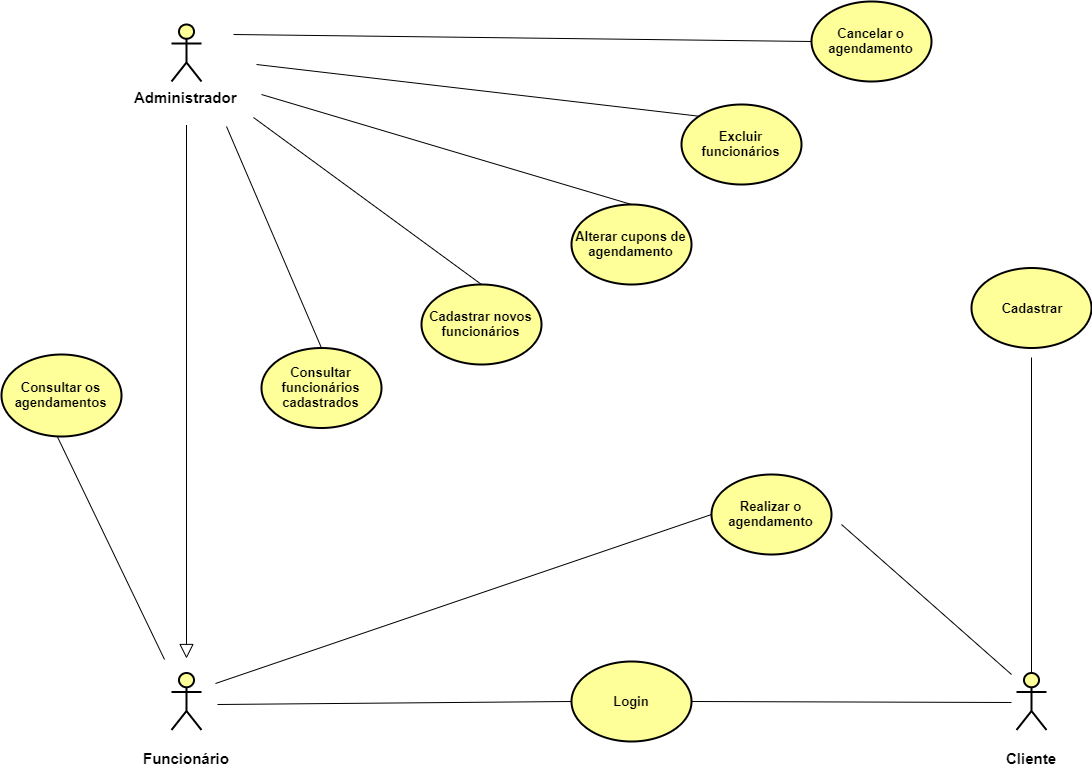

The diagram above was exported from draw.io. Its source (the exported page's mxGraphModel, read from the mxfile embedded in the PNG):
<mxGraphModel dx="1248" dy="661" grid="0" gridSize="10" guides="1" tooltips="1" connect="1" arrows="1" fold="1" page="1" pageScale="1" pageWidth="1169" pageHeight="827" math="0" shadow="0">
  <root>
    <mxCell id="0" />
    <mxCell id="1" parent="0" />
    <mxCell id="3NeNKvJPgwkXfhuDc7wM-1" value="&lt;p&gt;&lt;font style=&quot;font-size: 15px&quot;&gt;&lt;b&gt;Funcionário&lt;/b&gt;&lt;/font&gt;&lt;/p&gt;" style="shape=umlActor;verticalLabelPosition=bottom;labelBackgroundColor=#ffffff;verticalAlign=top;html=1;outlineConnect=0;strokeWidth=2;perimeterSpacing=0;shadow=0;gradientColor=none;fillColor=#FFFF99;" parent="1" vertex="1">
      <mxGeometry x="200" y="688.5" width="30" height="57" as="geometry" />
    </mxCell>
    <mxCell id="KmUjq9v9i22nYFW1vqaJ-4" style="orthogonalLoop=1;jettySize=auto;html=1;strokeColor=#000000;endArrow=none;endFill=0;jumpSize=0;jumpStyle=none;comic=0;shadow=0;targetPerimeterSpacing=0;startSize=0;sourcePerimeterSpacing=0;endSize=0;strokeWidth=1;rounded=0;" parent="1" edge="1">
      <mxGeometry relative="1" as="geometry">
        <mxPoint x="80" y="440" as="sourcePoint" />
        <mxPoint x="193" y="675" as="targetPoint" />
      </mxGeometry>
    </mxCell>
    <mxCell id="KmUjq9v9i22nYFW1vqaJ-3" value="&lt;div style=&quot;text-align: center&quot;&gt;&lt;b&gt;&lt;font style=&quot;font-size: 13px&quot;&gt;Consultar os agendamentos&lt;/font&gt;&lt;/b&gt;&lt;/div&gt;" style="ellipse;whiteSpace=wrap;html=1;fillColor=#FFFF99;strokeColor=#000000;strokeWidth=2;" parent="1" vertex="1">
      <mxGeometry x="30" y="370" width="120" height="82" as="geometry" />
    </mxCell>
    <mxCell id="KmUjq9v9i22nYFW1vqaJ-9" value="&lt;p&gt;&lt;font style=&quot;font-size: 15px&quot;&gt;&lt;b&gt;Cliente&lt;/b&gt;&lt;/font&gt;&lt;/p&gt;" style="shape=umlActor;verticalLabelPosition=bottom;labelBackgroundColor=#ffffff;verticalAlign=top;html=1;outlineConnect=0;strokeWidth=2;perimeterSpacing=0;shadow=0;gradientColor=none;fillColor=#FFFF99;" parent="1" vertex="1">
      <mxGeometry x="1045" y="688.5" width="30" height="57" as="geometry" />
    </mxCell>
    <mxCell id="KmUjq9v9i22nYFW1vqaJ-42" value="" style="edgeStyle=none;rounded=0;comic=0;jumpStyle=none;jumpSize=0;orthogonalLoop=1;jettySize=auto;html=1;shadow=0;sourcePerimeterSpacing=0;endArrow=block;endFill=0;targetPerimeterSpacing=0;strokeWidth=1;startArrow=none;startFill=0;endSize=12;startSize=6;" parent="1" edge="1">
      <mxGeometry relative="1" as="geometry">
        <mxPoint x="215" y="140" as="sourcePoint" />
        <mxPoint x="215" y="674" as="targetPoint" />
      </mxGeometry>
    </mxCell>
    <mxCell id="KmUjq9v9i22nYFW1vqaJ-37" value="&lt;span style=&quot;font-size: 15px&quot;&gt;&lt;b&gt;Administrador&lt;br&gt;&lt;br&gt;&lt;/b&gt;&lt;/span&gt;" style="shape=umlActor;verticalLabelPosition=bottom;labelBackgroundColor=#ffffff;verticalAlign=top;html=1;outlineConnect=0;strokeWidth=2;perimeterSpacing=0;shadow=0;gradientColor=none;fillColor=#FFFF99;" parent="1" vertex="1">
      <mxGeometry x="200" y="40" width="30" height="57" as="geometry" />
    </mxCell>
    <mxCell id="KmUjq9v9i22nYFW1vqaJ-60" style="edgeStyle=none;rounded=0;comic=0;jumpStyle=none;jumpSize=0;orthogonalLoop=1;jettySize=auto;html=1;entryX=0.5;entryY=0;entryDx=0;entryDy=0;entryPerimeter=0;shadow=0;startArrow=none;startFill=0;startSize=6;sourcePerimeterSpacing=0;endArrow=none;endFill=0;endSize=11;targetPerimeterSpacing=0;strokeColor=#000000;strokeWidth=1;" parent="1" target="KmUjq9v9i22nYFW1vqaJ-9" edge="1">
      <mxGeometry relative="1" as="geometry">
        <mxPoint x="1060" y="373" as="sourcePoint" />
      </mxGeometry>
    </mxCell>
    <mxCell id="KmUjq9v9i22nYFW1vqaJ-43" value="&lt;b&gt;&lt;font style=&quot;font-size: 13px&quot;&gt;Cadastrar&lt;/font&gt;&lt;/b&gt;" style="ellipse;whiteSpace=wrap;html=1;strokeColor=#000000;strokeWidth=2;fillColor=#FFFF99;" parent="1" vertex="1">
      <mxGeometry x="1000" y="283.5" width="120" height="80" as="geometry" />
    </mxCell>
    <mxCell id="KmUjq9v9i22nYFW1vqaJ-54" style="edgeStyle=none;rounded=0;comic=0;jumpStyle=none;jumpSize=0;orthogonalLoop=1;jettySize=auto;html=1;shadow=0;startArrow=none;startFill=0;startSize=6;sourcePerimeterSpacing=0;endArrow=none;endFill=0;endSize=12;targetPerimeterSpacing=0;strokeColor=#000000;strokeWidth=1;exitX=0;exitY=0.5;exitDx=0;exitDy=0;" parent="1" source="KmUjq9v9i22nYFW1vqaJ-44" edge="1">
      <mxGeometry relative="1" as="geometry">
        <mxPoint x="244" y="699" as="targetPoint" />
        <mxPoint x="760" y="460" as="sourcePoint" />
      </mxGeometry>
    </mxCell>
    <mxCell id="KmUjq9v9i22nYFW1vqaJ-68" style="edgeStyle=none;rounded=0;comic=0;jumpStyle=none;jumpSize=0;orthogonalLoop=1;jettySize=auto;html=1;shadow=0;startArrow=none;startFill=0;startSize=6;sourcePerimeterSpacing=0;endArrow=none;endFill=0;endSize=12;targetPerimeterSpacing=0;strokeColor=#000000;strokeWidth=1;" parent="1" edge="1">
      <mxGeometry relative="1" as="geometry">
        <mxPoint x="1040" y="690" as="targetPoint" />
        <mxPoint x="870" y="540" as="sourcePoint" />
      </mxGeometry>
    </mxCell>
    <mxCell id="KmUjq9v9i22nYFW1vqaJ-44" value="&lt;font style=&quot;font-size: 13px&quot;&gt;&lt;b&gt;Realizar o agendamento&lt;/b&gt;&lt;/font&gt;" style="ellipse;whiteSpace=wrap;html=1;strokeColor=#000000;strokeWidth=2;fillColor=#FFFF99;" parent="1" vertex="1">
      <mxGeometry x="740" y="490" width="120" height="80" as="geometry" />
    </mxCell>
    <mxCell id="KmUjq9v9i22nYFW1vqaJ-73" style="edgeStyle=none;rounded=0;comic=0;jumpStyle=none;jumpSize=0;orthogonalLoop=1;jettySize=auto;html=1;exitX=0;exitY=0.5;exitDx=0;exitDy=0;shadow=0;startArrow=none;startFill=0;startSize=6;sourcePerimeterSpacing=0;endArrow=none;endFill=0;endSize=12;targetPerimeterSpacing=0;strokeColor=#000000;strokeWidth=1;" parent="1" source="KmUjq9v9i22nYFW1vqaJ-45" edge="1">
      <mxGeometry relative="1" as="geometry">
        <mxPoint x="262" y="50" as="targetPoint" />
      </mxGeometry>
    </mxCell>
    <mxCell id="KmUjq9v9i22nYFW1vqaJ-45" value="&lt;b&gt;&lt;font style=&quot;font-size: 13px&quot;&gt;Cancelar o agendamento&lt;/font&gt;&lt;/b&gt;" style="ellipse;whiteSpace=wrap;html=1;strokeColor=#000000;strokeWidth=2;fillColor=#FFFF99;" parent="1" vertex="1">
      <mxGeometry x="840" y="17" width="120" height="80" as="geometry" />
    </mxCell>
    <mxCell id="KmUjq9v9i22nYFW1vqaJ-71" style="edgeStyle=none;rounded=0;comic=0;jumpStyle=none;jumpSize=0;orthogonalLoop=1;jettySize=auto;html=1;exitX=0.5;exitY=0;exitDx=0;exitDy=0;shadow=0;startArrow=none;startFill=0;startSize=6;sourcePerimeterSpacing=0;endArrow=none;endFill=0;endSize=12;targetPerimeterSpacing=0;strokeColor=#000000;strokeWidth=1;" parent="1" source="KmUjq9v9i22nYFW1vqaJ-46" edge="1">
      <mxGeometry relative="1" as="geometry">
        <mxPoint x="290" y="110" as="targetPoint" />
      </mxGeometry>
    </mxCell>
    <mxCell id="KmUjq9v9i22nYFW1vqaJ-46" value="&lt;b&gt;&lt;font style=&quot;font-size: 13px&quot;&gt;Alterar cupons de agendamento&lt;/font&gt;&lt;/b&gt;" style="ellipse;whiteSpace=wrap;html=1;strokeColor=#000000;strokeWidth=2;fillColor=#FFFF99;" parent="1" vertex="1">
      <mxGeometry x="600" y="220" width="120" height="80" as="geometry" />
    </mxCell>
    <mxCell id="KmUjq9v9i22nYFW1vqaJ-70" style="edgeStyle=none;rounded=0;comic=0;jumpStyle=none;jumpSize=0;orthogonalLoop=1;jettySize=auto;html=1;exitX=0.5;exitY=0;exitDx=0;exitDy=0;shadow=0;startArrow=none;startFill=0;startSize=6;sourcePerimeterSpacing=0;endArrow=none;endFill=0;endSize=12;targetPerimeterSpacing=0;strokeColor=#000000;strokeWidth=1;" parent="1" source="KmUjq9v9i22nYFW1vqaJ-47" edge="1">
      <mxGeometry relative="1" as="geometry">
        <mxPoint x="282" y="133" as="targetPoint" />
      </mxGeometry>
    </mxCell>
    <mxCell id="KmUjq9v9i22nYFW1vqaJ-47" value="&lt;font style=&quot;font-size: 13px&quot;&gt;&lt;b&gt;Cadastrar novos funcionários&lt;/b&gt;&lt;/font&gt;" style="ellipse;whiteSpace=wrap;html=1;strokeColor=#000000;strokeWidth=2;fillColor=#FFFF99;" parent="1" vertex="1">
      <mxGeometry x="450" y="300" width="120" height="80" as="geometry" />
    </mxCell>
    <mxCell id="KmUjq9v9i22nYFW1vqaJ-50" style="edgeStyle=none;rounded=0;comic=0;jumpStyle=none;jumpSize=0;orthogonalLoop=1;jettySize=auto;html=1;exitX=0;exitY=0.5;exitDx=0;exitDy=0;shadow=0;startArrow=none;startFill=0;startSize=6;sourcePerimeterSpacing=0;endArrow=none;endFill=0;endSize=12;targetPerimeterSpacing=0;strokeColor=#000000;strokeWidth=1;" parent="1" source="KmUjq9v9i22nYFW1vqaJ-48" edge="1">
      <mxGeometry relative="1" as="geometry">
        <mxPoint x="246" y="720" as="targetPoint" />
      </mxGeometry>
    </mxCell>
    <mxCell id="KmUjq9v9i22nYFW1vqaJ-51" style="edgeStyle=none;rounded=0;comic=0;jumpStyle=none;jumpSize=0;orthogonalLoop=1;jettySize=auto;html=1;shadow=0;startArrow=none;startFill=0;startSize=6;sourcePerimeterSpacing=0;endArrow=none;endFill=0;endSize=12;targetPerimeterSpacing=0;strokeColor=#000000;strokeWidth=1;exitX=1;exitY=0.5;exitDx=0;exitDy=0;" parent="1" source="KmUjq9v9i22nYFW1vqaJ-48" edge="1">
      <mxGeometry relative="1" as="geometry">
        <mxPoint x="1040" y="718" as="targetPoint" />
        <mxPoint x="690" y="718" as="sourcePoint" />
      </mxGeometry>
    </mxCell>
    <mxCell id="KmUjq9v9i22nYFW1vqaJ-48" value="&lt;b&gt;&lt;font style=&quot;font-size: 13px&quot;&gt;Login&lt;/font&gt;&lt;/b&gt;" style="ellipse;whiteSpace=wrap;html=1;strokeColor=#000000;strokeWidth=2;fillColor=#FFFF99;" parent="1" vertex="1">
      <mxGeometry x="600" y="677" width="120" height="80" as="geometry" />
    </mxCell>
    <mxCell id="KmUjq9v9i22nYFW1vqaJ-69" style="edgeStyle=none;rounded=0;comic=0;jumpStyle=none;jumpSize=0;orthogonalLoop=1;jettySize=auto;html=1;exitX=0.5;exitY=0;exitDx=0;exitDy=0;shadow=0;startArrow=none;startFill=0;startSize=6;sourcePerimeterSpacing=0;endArrow=none;endFill=0;endSize=12;targetPerimeterSpacing=0;strokeColor=#000000;strokeWidth=1;" parent="1" source="KmUjq9v9i22nYFW1vqaJ-62" edge="1">
      <mxGeometry relative="1" as="geometry">
        <mxPoint x="255" y="142" as="targetPoint" />
      </mxGeometry>
    </mxCell>
    <mxCell id="KmUjq9v9i22nYFW1vqaJ-62" value="&lt;b&gt;&lt;font style=&quot;font-size: 13px&quot;&gt;Consultar funcionários cadastrados&lt;/font&gt;&lt;/b&gt;" style="ellipse;whiteSpace=wrap;html=1;strokeColor=#000000;strokeWidth=2;fillColor=#FFFF99;" parent="1" vertex="1">
      <mxGeometry x="290" y="363.5" width="120" height="80" as="geometry" />
    </mxCell>
    <mxCell id="KmUjq9v9i22nYFW1vqaJ-72" style="edgeStyle=none;rounded=0;comic=0;jumpStyle=none;jumpSize=0;orthogonalLoop=1;jettySize=auto;html=1;exitX=0;exitY=0;exitDx=0;exitDy=0;shadow=0;startArrow=none;startFill=0;startSize=6;sourcePerimeterSpacing=0;endArrow=none;endFill=0;endSize=12;targetPerimeterSpacing=0;strokeColor=#000000;strokeWidth=1;" parent="1" source="KmUjq9v9i22nYFW1vqaJ-63" edge="1">
      <mxGeometry relative="1" as="geometry">
        <mxPoint x="285" y="80" as="targetPoint" />
      </mxGeometry>
    </mxCell>
    <mxCell id="KmUjq9v9i22nYFW1vqaJ-63" value="&lt;font style=&quot;font-size: 13px&quot;&gt;&lt;b&gt;Excluir funcionários&lt;/b&gt;&lt;/font&gt;" style="ellipse;whiteSpace=wrap;html=1;strokeColor=#000000;strokeWidth=2;fillColor=#FFFF99;" parent="1" vertex="1">
      <mxGeometry x="710" y="120" width="120" height="80" as="geometry" />
    </mxCell>
  </root>
</mxGraphModel>